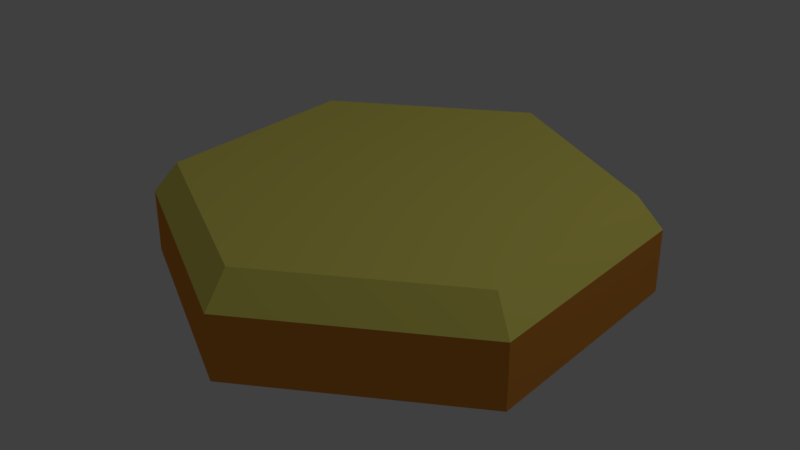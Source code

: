 # Source: sota.blend  (saved by Blender 2.79.0; exported with 4.5.12 LTS)
import bpy
from mathutils import Matrix  # noqa: F401  (used for matrix-valued properties, if any)

bpy.ops.wm.read_factory_settings(use_empty=True)
scene = bpy.context.scene
scene.name = 'Scene'

# ---- collections
col_collection_1 = bpy.data.collections.new('Collection 1'); scene.collection.children.link(col_collection_1)

# ---- materials (node trees are filled in below, after node groups)
mat_material_001 = bpy.data.materials.new('Material.001')
mat_material_001.alpha_threshold = 0.0
mat_material_001.use_transparent_shadow = False
mat_material_001.diffuse_color = (1.0, 0.9047, 0.1812, 1.0)
mat_material_001.roughness = 0.5
mat_material_002 = bpy.data.materials.new('Material.002')
mat_material_002.alpha_threshold = 0.0
mat_material_002.use_transparent_shadow = False
mat_material_002.diffuse_color = (0.8, 0.3007, 0.04898, 1.0)
mat_material_002.roughness = 0.5

# ---- material node trees

# ---- world
world_world = bpy.data.worlds.new('World'); scene.world = world_world
world_world.color = (0.05088, 0.05088, 0.05088)
world_world.use_sun_shadow = False
world_world.sun_shadow_jitter_overblur = 0.0
world_world.cycles.sampling_method = 'MANUAL'

# ---- lights
light_lamp = bpy.data.lights.new('Lamp', 'POINT')
light_lamp.transmission_factor = 0.0
light_lamp.cutoff_distance = 30.0
light_lamp.energy = 100.0
light_lamp.shadow_buffer_clip_start = 1.001
light_lamp.shadow_soft_size = 0.1
light_lamp.shadow_maximum_resolution = 0.006
light_lamp.use_absolute_resolution = True

# ---- meshes
me_cylinder_004 = bpy.data.meshes.new('Cylinder.004')
me_cylinder_004.from_pydata([(0.0, 1.0, -1.0), (0.0, 1.0, 1.0), (0.866, 0.5, -1.0), (0.866, 0.5, 1.0), (0.866, -0.5, -1.0), (0.866, -0.5, 1.0), (-8.742e-08, -1.0, -1.0), (-8.742e-08, -1.0, 1.0), (-0.866, -0.5, -1.0), (-0.866, -0.5, 1.0), (-0.866, 0.5, -1.0), (-0.866, 0.5, 1.0), (0.7749, 0.4474, 1.994), (-2.091e-09, 0.8948, 1.994), (0.7749, -0.4474, 1.994), (-8.031e-08, -0.8948, 1.994), (-0.7749, -0.4474, 1.994), (-0.7749, 0.4474, 1.994)], [], [(0, 1, 3, 2), (2, 3, 5, 4), (4, 5, 7, 6), (6, 7, 9, 8), (5, 3, 12, 14), (8, 9, 11, 10), (10, 11, 1, 0), (0, 2, 4, 6, 8, 10), (12, 13, 17, 16, 15, 14), (11, 9, 16, 17), (3, 1, 13, 12), (7, 5, 14, 15), (1, 11, 17, 13), (9, 7, 15, 16)])
me_cylinder_004.polygons.foreach_set('material_index', [1, 1, 1, 1, 0, 1, 1, 0, 0, 0, 0, 0, 0, 0])
me_cylinder_004.materials.append(mat_material_001)
me_cylinder_004.materials.append(mat_material_002)
me_cylinder_004.use_remesh_preserve_volume = False
me_cylinder_004.use_remesh_preserve_attributes = False
me_cylinder_004.use_mirror_vertex_groups = False
me_cylinder_004.update()

# ---- objects
ob_cylinder_000 = bpy.data.objects.new('Cylinder.000', me_cylinder_004)
ob_lamp = bpy.data.objects.new('Lamp', light_lamp)

# ---- transforms, parenting, visibility, modifiers, constraints
ob_cylinder_000.location = (0.0, 0.0, 0.2)
ob_cylinder_000.scale = (1.5, 1.5, 0.2)
ob_cylinder_000.lineart.crease_threshold = 0.0
ob_lamp.location = (4.076, 1.005, 5.904)
ob_lamp.rotation_euler = (0.6503, 0.05522, 1.866)
ob_lamp.lock_rotations_4d = False
ob_lamp.empty_display_type = 'ARROWS'
ob_lamp.color = (0.0, 0.0, 0.0, 0.0)
ob_lamp.lineart.crease_threshold = 0.0

# ---- collection membership
col_collection_1.objects.link(ob_cylinder_000)
col_collection_1.objects.link(ob_lamp)

# ---- scene / render settings (as saved in the file)
scene.frame_start = 1; scene.frame_end = 250; scene.frame_set(1)
scene.render.engine = 'BLENDER_EEVEE_NEXT'
scene.render.resolution_percentage = 50
scene.render.dither_intensity = 0.0
scene.cycles.use_denoising = False
scene.cycles.samples = 128
scene.cycles.sampling_pattern = 'TABULATED_SOBOL'
scene.cycles.use_adaptive_sampling = False
scene.cycles.use_light_tree = False
scene.cycles.blur_glossy = 0.0
scene.cycles.sample_clamp_indirect = 0.0
scene.view_settings.view_transform = 'Standard'
bpy.context.view_layer.update()

# ---- added for rendering (the .blend has no active camera): camera
cam_auto = bpy.data.cameras.new('AutoCamera')
cam_auto.lens = 50.0
cam_auto.sensor_width = 36.0
cam_auto.clip_end = 1000.0
ob_auto_camera = bpy.data.objects.new('AutoCamera', cam_auto)
scene.collection.objects.link(ob_auto_camera)
ob_auto_camera.location = (3.71345, -4.45614, 3.2702)
ob_auto_camera.rotation_euler = (1.09748, -7.21219e-08, 0.694738)
scene.camera = ob_auto_camera
bpy.context.view_layer.update()
